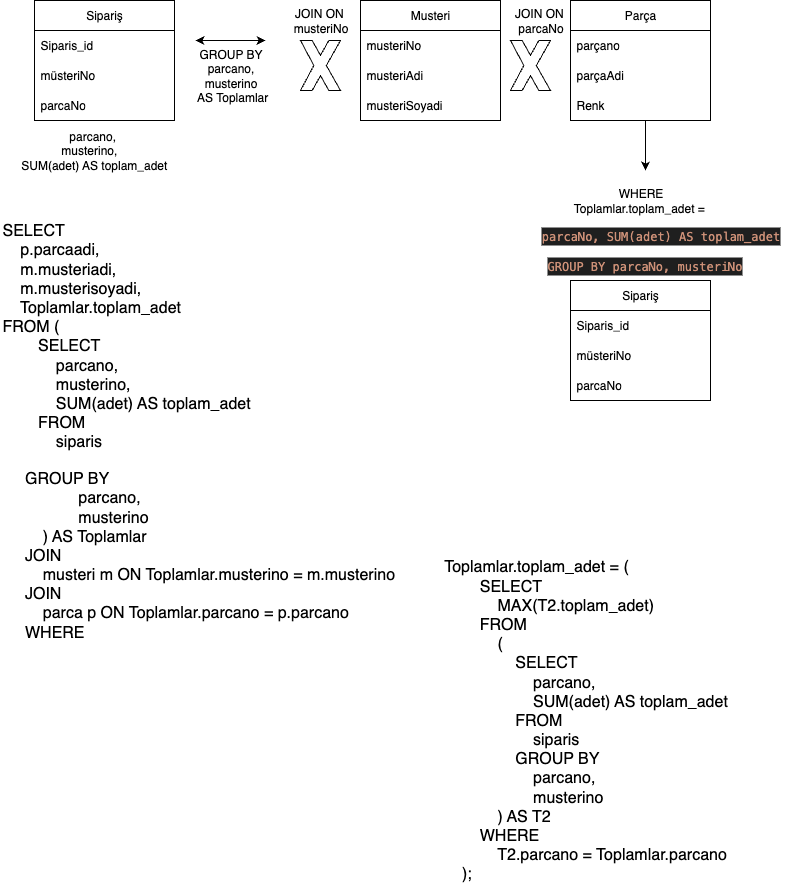

The diagram above was exported from draw.io. Its source (the exported page's mxGraphModel, read from the mxfile embedded in the PNG):
<mxGraphModel dx="920" dy="664" grid="1" gridSize="10" guides="1" tooltips="1" connect="1" arrows="1" fold="1" page="1" pageScale="1" pageWidth="827" pageHeight="1169" background="#ffffff" math="0" shadow="0">
  <root>
    <mxCell id="0" />
    <mxCell id="1" parent="0" />
    <mxCell id="bESRHG_IMF4SzPlpQsA6-12" value="Parça" style="swimlane;fontStyle=0;childLayout=stackLayout;horizontal=1;startSize=30;horizontalStack=0;resizeParent=1;resizeParentMax=0;resizeLast=0;collapsible=1;marginBottom=0;whiteSpace=wrap;html=1;" vertex="1" parent="1">
      <mxGeometry x="580" y="90" width="140" height="120" as="geometry" />
    </mxCell>
    <mxCell id="bESRHG_IMF4SzPlpQsA6-13" value="parçano" style="text;strokeColor=none;fillColor=none;align=left;verticalAlign=middle;spacingLeft=4;spacingRight=4;overflow=hidden;points=[[0,0.5],[1,0.5]];portConstraint=eastwest;rotatable=0;whiteSpace=wrap;html=1;" vertex="1" parent="bESRHG_IMF4SzPlpQsA6-12">
      <mxGeometry y="30" width="140" height="30" as="geometry" />
    </mxCell>
    <mxCell id="bESRHG_IMF4SzPlpQsA6-14" value="parçaAdi&lt;span style=&quot;white-space: pre;&quot;&gt;&#09;&lt;/span&gt;" style="text;strokeColor=none;fillColor=none;align=left;verticalAlign=middle;spacingLeft=4;spacingRight=4;overflow=hidden;points=[[0,0.5],[1,0.5]];portConstraint=eastwest;rotatable=0;whiteSpace=wrap;html=1;" vertex="1" parent="bESRHG_IMF4SzPlpQsA6-12">
      <mxGeometry y="60" width="140" height="30" as="geometry" />
    </mxCell>
    <mxCell id="bESRHG_IMF4SzPlpQsA6-15" value="Renk" style="text;strokeColor=none;fillColor=none;align=left;verticalAlign=middle;spacingLeft=4;spacingRight=4;overflow=hidden;points=[[0,0.5],[1,0.5]];portConstraint=eastwest;rotatable=0;whiteSpace=wrap;html=1;" vertex="1" parent="bESRHG_IMF4SzPlpQsA6-12">
      <mxGeometry y="90" width="140" height="30" as="geometry" />
    </mxCell>
    <mxCell id="bESRHG_IMF4SzPlpQsA6-16" value="Sipariş" style="swimlane;fontStyle=0;childLayout=stackLayout;horizontal=1;startSize=30;horizontalStack=0;resizeParent=1;resizeParentMax=0;resizeLast=0;collapsible=1;marginBottom=0;whiteSpace=wrap;html=1;" vertex="1" parent="1">
      <mxGeometry x="44" y="90" width="140" height="120" as="geometry" />
    </mxCell>
    <mxCell id="bESRHG_IMF4SzPlpQsA6-17" value="Siparis_id" style="text;strokeColor=none;fillColor=none;align=left;verticalAlign=middle;spacingLeft=4;spacingRight=4;overflow=hidden;points=[[0,0.5],[1,0.5]];portConstraint=eastwest;rotatable=0;whiteSpace=wrap;html=1;" vertex="1" parent="bESRHG_IMF4SzPlpQsA6-16">
      <mxGeometry y="30" width="140" height="30" as="geometry" />
    </mxCell>
    <mxCell id="bESRHG_IMF4SzPlpQsA6-18" value="müsteriNo&lt;span style=&quot;white-space: pre;&quot;&gt;&#09;&lt;/span&gt;" style="text;strokeColor=none;fillColor=none;align=left;verticalAlign=middle;spacingLeft=4;spacingRight=4;overflow=hidden;points=[[0,0.5],[1,0.5]];portConstraint=eastwest;rotatable=0;whiteSpace=wrap;html=1;" vertex="1" parent="bESRHG_IMF4SzPlpQsA6-16">
      <mxGeometry y="60" width="140" height="30" as="geometry" />
    </mxCell>
    <mxCell id="bESRHG_IMF4SzPlpQsA6-19" value="parcaNo" style="text;strokeColor=none;fillColor=none;align=left;verticalAlign=middle;spacingLeft=4;spacingRight=4;overflow=hidden;points=[[0,0.5],[1,0.5]];portConstraint=eastwest;rotatable=0;whiteSpace=wrap;html=1;" vertex="1" parent="bESRHG_IMF4SzPlpQsA6-16">
      <mxGeometry y="90" width="140" height="30" as="geometry" />
    </mxCell>
    <mxCell id="bESRHG_IMF4SzPlpQsA6-27" value="" style="endArrow=classic;html=1;rounded=0;" edge="1" parent="1">
      <mxGeometry width="50" height="50" relative="1" as="geometry">
        <mxPoint x="655" y="210" as="sourcePoint" />
        <mxPoint x="655" y="260" as="targetPoint" />
      </mxGeometry>
    </mxCell>
    <mxCell id="bESRHG_IMF4SzPlpQsA6-28" value="&lt;span class=&quot;hljs-keyword&quot;&gt;WHERE&lt;/span&gt;&lt;br&gt;    Toplamlar.toplam_adet &lt;span class=&quot;hljs-operator&quot;&gt;=&lt;/span&gt;&amp;nbsp;" style="text;html=1;align=center;verticalAlign=middle;resizable=0;points=[];autosize=1;strokeColor=none;fillColor=none;" vertex="1" parent="1">
      <mxGeometry x="570" y="270" width="160" height="40" as="geometry" />
    </mxCell>
    <mxCell id="bESRHG_IMF4SzPlpQsA6-29" value="" style="verticalLabelPosition=bottom;verticalAlign=top;html=1;shape=mxgraph.basic.x" vertex="1" parent="1">
      <mxGeometry x="520" y="130" width="40" height="50" as="geometry" />
    </mxCell>
    <mxCell id="bESRHG_IMF4SzPlpQsA6-31" value="" style="endArrow=classic;startArrow=classic;html=1;rounded=0;" edge="1" parent="1">
      <mxGeometry width="50" height="50" relative="1" as="geometry">
        <mxPoint x="205" y="130" as="sourcePoint" />
        <mxPoint x="275" y="130" as="targetPoint" />
      </mxGeometry>
    </mxCell>
    <mxCell id="bESRHG_IMF4SzPlpQsA6-32" value="&lt;span class=&quot;hljs-keyword&quot;&gt;GROUP&lt;/span&gt; &lt;span class=&quot;hljs-keyword&quot;&gt;BY&lt;/span&gt;&lt;br&gt;            parcano,&lt;br&gt;            musterino&lt;br&gt;&lt;span class=&quot;hljs-keyword&quot;&gt;&amp;nbsp;AS&lt;/span&gt; Toplamlar" style="text;html=1;align=center;verticalAlign=middle;resizable=0;points=[];autosize=1;strokeColor=none;fillColor=none;" vertex="1" parent="1">
      <mxGeometry x="190" y="130" width="100" height="70" as="geometry" />
    </mxCell>
    <mxCell id="bESRHG_IMF4SzPlpQsA6-42" value="" style="verticalLabelPosition=bottom;verticalAlign=top;html=1;shape=mxgraph.basic.x" vertex="1" parent="1">
      <mxGeometry x="310" y="130" width="40" height="50" as="geometry" />
    </mxCell>
    <mxCell id="bESRHG_IMF4SzPlpQsA6-45" value="JOIN ON&amp;nbsp;&lt;div&gt;musteriNo&lt;/div&gt;" style="text;html=1;align=center;verticalAlign=middle;resizable=0;points=[];autosize=1;strokeColor=none;fillColor=none;" vertex="1" parent="1">
      <mxGeometry x="290" y="90" width="80" height="40" as="geometry" />
    </mxCell>
    <mxCell id="bESRHG_IMF4SzPlpQsA6-51" value="&amp;nbsp;parcano,&lt;br/&gt;            musterino,&amp;nbsp;&lt;div&gt;&amp;nbsp;            &lt;span class=&quot;hljs-built_in&quot;&gt;SUM&lt;/span&gt;(adet) &lt;span class=&quot;hljs-keyword&quot;&gt;AS&lt;/span&gt; toplam_adet&lt;/div&gt;" style="text;html=1;align=center;verticalAlign=middle;resizable=0;points=[];autosize=1;strokeColor=none;fillColor=none;" vertex="1" parent="1">
      <mxGeometry x="10" y="210" width="180" height="60" as="geometry" />
    </mxCell>
    <mxCell id="bESRHG_IMF4SzPlpQsA6-53" value="Musteri" style="swimlane;fontStyle=0;childLayout=stackLayout;horizontal=1;startSize=30;horizontalStack=0;resizeParent=1;resizeParentMax=0;resizeLast=0;collapsible=1;marginBottom=0;whiteSpace=wrap;html=1;" vertex="1" parent="1">
      <mxGeometry x="370" y="90" width="140" height="120" as="geometry" />
    </mxCell>
    <mxCell id="bESRHG_IMF4SzPlpQsA6-54" value="musteriNo" style="text;strokeColor=none;fillColor=none;align=left;verticalAlign=middle;spacingLeft=4;spacingRight=4;overflow=hidden;points=[[0,0.5],[1,0.5]];portConstraint=eastwest;rotatable=0;whiteSpace=wrap;html=1;" vertex="1" parent="bESRHG_IMF4SzPlpQsA6-53">
      <mxGeometry y="30" width="140" height="30" as="geometry" />
    </mxCell>
    <mxCell id="bESRHG_IMF4SzPlpQsA6-55" value="musteriAdi&lt;span style=&quot;white-space: pre;&quot;&gt;&#09;&lt;/span&gt;" style="text;strokeColor=none;fillColor=none;align=left;verticalAlign=middle;spacingLeft=4;spacingRight=4;overflow=hidden;points=[[0,0.5],[1,0.5]];portConstraint=eastwest;rotatable=0;whiteSpace=wrap;html=1;" vertex="1" parent="bESRHG_IMF4SzPlpQsA6-53">
      <mxGeometry y="60" width="140" height="30" as="geometry" />
    </mxCell>
    <mxCell id="bESRHG_IMF4SzPlpQsA6-56" value="musteriSoyadi" style="text;strokeColor=none;fillColor=none;align=left;verticalAlign=middle;spacingLeft=4;spacingRight=4;overflow=hidden;points=[[0,0.5],[1,0.5]];portConstraint=eastwest;rotatable=0;whiteSpace=wrap;html=1;" vertex="1" parent="bESRHG_IMF4SzPlpQsA6-53">
      <mxGeometry y="90" width="140" height="30" as="geometry" />
    </mxCell>
    <mxCell id="bESRHG_IMF4SzPlpQsA6-57" value="JOIN ON&amp;nbsp;&lt;div&gt;parcaNo&lt;/div&gt;" style="text;html=1;align=center;verticalAlign=middle;resizable=0;points=[];autosize=1;strokeColor=none;fillColor=none;" vertex="1" parent="1">
      <mxGeometry x="510" y="90" width="80" height="40" as="geometry" />
    </mxCell>
    <mxCell id="bESRHG_IMF4SzPlpQsA6-58" value="Sipariş" style="swimlane;fontStyle=0;childLayout=stackLayout;horizontal=1;startSize=30;horizontalStack=0;resizeParent=1;resizeParentMax=0;resizeLast=0;collapsible=1;marginBottom=0;whiteSpace=wrap;html=1;" vertex="1" parent="1">
      <mxGeometry x="580" y="370" width="140" height="120" as="geometry" />
    </mxCell>
    <mxCell id="bESRHG_IMF4SzPlpQsA6-59" value="Siparis_id" style="text;strokeColor=none;fillColor=none;align=left;verticalAlign=middle;spacingLeft=4;spacingRight=4;overflow=hidden;points=[[0,0.5],[1,0.5]];portConstraint=eastwest;rotatable=0;whiteSpace=wrap;html=1;" vertex="1" parent="bESRHG_IMF4SzPlpQsA6-58">
      <mxGeometry y="30" width="140" height="30" as="geometry" />
    </mxCell>
    <mxCell id="bESRHG_IMF4SzPlpQsA6-60" value="müsteriNo&lt;span style=&quot;white-space: pre;&quot;&gt;&#09;&lt;/span&gt;" style="text;strokeColor=none;fillColor=none;align=left;verticalAlign=middle;spacingLeft=4;spacingRight=4;overflow=hidden;points=[[0,0.5],[1,0.5]];portConstraint=eastwest;rotatable=0;whiteSpace=wrap;html=1;" vertex="1" parent="bESRHG_IMF4SzPlpQsA6-58">
      <mxGeometry y="60" width="140" height="30" as="geometry" />
    </mxCell>
    <mxCell id="bESRHG_IMF4SzPlpQsA6-61" value="parcaNo" style="text;strokeColor=none;fillColor=none;align=left;verticalAlign=middle;spacingLeft=4;spacingRight=4;overflow=hidden;points=[[0,0.5],[1,0.5]];portConstraint=eastwest;rotatable=0;whiteSpace=wrap;html=1;" vertex="1" parent="bESRHG_IMF4SzPlpQsA6-58">
      <mxGeometry y="90" width="140" height="30" as="geometry" />
    </mxCell>
    <mxCell id="bESRHG_IMF4SzPlpQsA6-62" value="&lt;div style=&quot;color: rgb(204, 204, 204); background-color: rgb(31, 31, 31); font-family: Menlo, Monaco, &amp;quot;Courier New&amp;quot;, monospace; line-height: 18px; white-space-collapse: preserve;&quot;&gt;&lt;span style=&quot;color: #ce9178;&quot;&gt;parcaNo, SUM(adet) AS toplam_adet&lt;/span&gt;&lt;/div&gt;" style="text;html=1;align=center;verticalAlign=middle;resizable=0;points=[];autosize=1;strokeColor=none;fillColor=none;" vertex="1" parent="1">
      <mxGeometry x="540" y="310" width="260" height="30" as="geometry" />
    </mxCell>
    <mxCell id="bESRHG_IMF4SzPlpQsA6-63" value="&lt;div style=&quot;color: #cccccc;background-color: #1f1f1f;font-family: Menlo, Monaco, 'Courier New', monospace;font-weight: normal;font-size: 12px;line-height: 18px;white-space: pre;&quot;&gt;&lt;div&gt;&lt;span style=&quot;color: #ce9178;&quot;&gt;GROUP BY parcaNo, musteriNo&lt;/span&gt;&lt;/div&gt;&lt;/div&gt;" style="text;whiteSpace=wrap;html=1;" vertex="1" parent="1">
      <mxGeometry x="555" y="340" width="230" height="40" as="geometry" />
    </mxCell>
    <mxCell id="bESRHG_IMF4SzPlpQsA6-64" value="&lt;div&gt;SELECT&lt;/div&gt;&lt;div&gt;&amp;nbsp; &amp;nbsp; p.parcaadi,&lt;/div&gt;&lt;div&gt;&amp;nbsp; &amp;nbsp; m.musteriadi,&lt;/div&gt;&lt;div&gt;&amp;nbsp; &amp;nbsp; m.musterisoyadi,&lt;/div&gt;&lt;div&gt;&amp;nbsp; &amp;nbsp; Toplamlar.toplam_adet&lt;/div&gt;&lt;div&gt;FROM&lt;span style=&quot;background-color: transparent; color: light-dark(rgb(0, 0, 0), rgb(255, 255, 255));&quot;&gt;&amp;nbsp;(&lt;/span&gt;&lt;/div&gt;&lt;div&gt;&amp;nbsp; &amp;nbsp; &amp;nbsp; &amp;nbsp; SELECT&lt;/div&gt;&lt;div&gt;&amp;nbsp; &amp;nbsp; &amp;nbsp; &amp;nbsp; &amp;nbsp; &amp;nbsp; parcano,&lt;/div&gt;&lt;div&gt;&amp;nbsp; &amp;nbsp; &amp;nbsp; &amp;nbsp; &amp;nbsp; &amp;nbsp; musterino,&lt;/div&gt;&lt;div&gt;&amp;nbsp; &amp;nbsp; &amp;nbsp; &amp;nbsp; &amp;nbsp; &amp;nbsp; SUM(adet) AS toplam_adet&lt;/div&gt;&lt;div&gt;&amp;nbsp; &amp;nbsp; &amp;nbsp; &amp;nbsp; FROM&lt;/div&gt;&lt;div&gt;&amp;nbsp; &amp;nbsp; &amp;nbsp; &amp;nbsp; &amp;nbsp; &amp;nbsp; siparis&lt;/div&gt;&lt;div&gt;&amp;nbsp; &amp;nbsp; &amp;nbsp; &amp;nbsp;&lt;/div&gt;&lt;div&gt;&amp;nbsp; &amp;nbsp;&amp;nbsp;&lt;/div&gt;" style="text;html=1;align=left;verticalAlign=middle;resizable=0;points=[];autosize=1;strokeColor=none;fillColor=none;fontSize=16;" vertex="1" parent="1">
      <mxGeometry x="10" y="305" width="270" height="280" as="geometry" />
    </mxCell>
    <mxCell id="bESRHG_IMF4SzPlpQsA6-66" value="&lt;div style=&quot;font-size: 16px; text-align: left;&quot;&gt;Toplamlar.toplam_adet = (&lt;/div&gt;&lt;div style=&quot;font-size: 16px; text-align: left;&quot;&gt;&amp;nbsp; &amp;nbsp; &amp;nbsp; &amp;nbsp; SELECT&lt;/div&gt;&lt;div style=&quot;font-size: 16px; text-align: left;&quot;&gt;&amp;nbsp; &amp;nbsp; &amp;nbsp; &amp;nbsp; &amp;nbsp; &amp;nbsp; MAX(T2.toplam_adet)&lt;/div&gt;&lt;div style=&quot;font-size: 16px; text-align: left;&quot;&gt;&amp;nbsp; &amp;nbsp; &amp;nbsp; &amp;nbsp; FROM&lt;/div&gt;&lt;div style=&quot;font-size: 16px; text-align: left;&quot;&gt;&amp;nbsp; &amp;nbsp; &amp;nbsp; &amp;nbsp; &amp;nbsp; &amp;nbsp; (&lt;/div&gt;&lt;div style=&quot;font-size: 16px; text-align: left;&quot;&gt;&amp;nbsp; &amp;nbsp; &amp;nbsp; &amp;nbsp; &amp;nbsp; &amp;nbsp; &amp;nbsp; &amp;nbsp; SELECT&lt;/div&gt;&lt;div style=&quot;font-size: 16px; text-align: left;&quot;&gt;&amp;nbsp; &amp;nbsp; &amp;nbsp; &amp;nbsp; &amp;nbsp; &amp;nbsp; &amp;nbsp; &amp;nbsp; &amp;nbsp; &amp;nbsp; parcano,&lt;/div&gt;&lt;div style=&quot;font-size: 16px; text-align: left;&quot;&gt;&amp;nbsp; &amp;nbsp; &amp;nbsp; &amp;nbsp; &amp;nbsp; &amp;nbsp; &amp;nbsp; &amp;nbsp; &amp;nbsp; &amp;nbsp; SUM(adet) AS toplam_adet&lt;/div&gt;&lt;div style=&quot;font-size: 16px; text-align: left;&quot;&gt;&amp;nbsp; &amp;nbsp; &amp;nbsp; &amp;nbsp; &amp;nbsp; &amp;nbsp; &amp;nbsp; &amp;nbsp; FROM&lt;/div&gt;&lt;div style=&quot;font-size: 16px; text-align: left;&quot;&gt;&amp;nbsp; &amp;nbsp; &amp;nbsp; &amp;nbsp; &amp;nbsp; &amp;nbsp; &amp;nbsp; &amp;nbsp; &amp;nbsp; &amp;nbsp; siparis&lt;/div&gt;&lt;div style=&quot;font-size: 16px; text-align: left;&quot;&gt;&amp;nbsp; &amp;nbsp; &amp;nbsp; &amp;nbsp; &amp;nbsp; &amp;nbsp; &amp;nbsp; &amp;nbsp; GROUP BY&lt;/div&gt;&lt;div style=&quot;font-size: 16px; text-align: left;&quot;&gt;&amp;nbsp; &amp;nbsp; &amp;nbsp; &amp;nbsp; &amp;nbsp; &amp;nbsp; &amp;nbsp; &amp;nbsp; &amp;nbsp; &amp;nbsp; parcano,&lt;/div&gt;&lt;div style=&quot;font-size: 16px; text-align: left;&quot;&gt;&amp;nbsp; &amp;nbsp; &amp;nbsp; &amp;nbsp; &amp;nbsp; &amp;nbsp; &amp;nbsp; &amp;nbsp; &amp;nbsp; &amp;nbsp; musterino&lt;/div&gt;&lt;div style=&quot;font-size: 16px; text-align: left;&quot;&gt;&amp;nbsp; &amp;nbsp; &amp;nbsp; &amp;nbsp; &amp;nbsp; &amp;nbsp; ) AS T2&lt;/div&gt;&lt;div style=&quot;font-size: 16px; text-align: left;&quot;&gt;&amp;nbsp; &amp;nbsp; &amp;nbsp; &amp;nbsp; WHERE&lt;/div&gt;&lt;div style=&quot;font-size: 16px; text-align: left;&quot;&gt;&amp;nbsp; &amp;nbsp; &amp;nbsp; &amp;nbsp; &amp;nbsp; &amp;nbsp; T2.parcano = Toplamlar.parcano&lt;/div&gt;&lt;div style=&quot;font-size: 16px; text-align: left;&quot;&gt;&amp;nbsp; &amp;nbsp; );&lt;/div&gt;" style="text;html=1;align=center;verticalAlign=middle;resizable=0;points=[];autosize=1;strokeColor=none;fillColor=none;" vertex="1" parent="1">
      <mxGeometry x="440" y="640" width="310" height="340" as="geometry" />
    </mxCell>
    <mxCell id="bESRHG_IMF4SzPlpQsA6-67" value="&lt;div style=&quot;font-size: 16px; text-align: left;&quot;&gt;&amp;nbsp;&lt;br&gt;&lt;/div&gt;" style="text;html=1;align=center;verticalAlign=middle;resizable=0;points=[];autosize=1;strokeColor=none;fillColor=none;" vertex="1" parent="1">
      <mxGeometry x="245" y="688" width="30" height="30" as="geometry" />
    </mxCell>
    <mxCell id="bESRHG_IMF4SzPlpQsA6-68" value="&lt;div style=&quot;font-size: 16px; text-align: left;&quot;&gt;GROUP BY&lt;/div&gt;&lt;div style=&quot;font-size: 16px; text-align: left;&quot;&gt;&amp;nbsp; &amp;nbsp; &amp;nbsp; &amp;nbsp; &amp;nbsp; &amp;nbsp; parcano,&lt;/div&gt;&lt;div style=&quot;font-size: 16px; text-align: left;&quot;&gt;&amp;nbsp; &amp;nbsp; &amp;nbsp; &amp;nbsp; &amp;nbsp; &amp;nbsp; musterino&lt;/div&gt;&lt;div style=&quot;font-size: 16px; text-align: left;&quot;&gt;&amp;nbsp; &amp;nbsp; ) AS Toplamlar&lt;/div&gt;&lt;div style=&quot;font-size: 16px; text-align: left;&quot;&gt;JOIN&lt;/div&gt;&lt;div style=&quot;font-size: 16px; text-align: left;&quot;&gt;&amp;nbsp; &amp;nbsp; musteri m ON Toplamlar.musterino = m.musterino&lt;/div&gt;&lt;div style=&quot;font-size: 16px; text-align: left;&quot;&gt;JOIN&lt;/div&gt;&lt;div style=&quot;font-size: 16px; text-align: left;&quot;&gt;&amp;nbsp; &amp;nbsp; parca p ON Toplamlar.parcano = p.parcano&lt;/div&gt;&lt;div style=&quot;font-size: 16px; text-align: left;&quot;&gt;WHERE&lt;/div&gt;" style="text;html=1;align=center;verticalAlign=middle;resizable=0;points=[];autosize=1;strokeColor=none;fillColor=none;" vertex="1" parent="1">
      <mxGeometry x="24" y="550" width="390" height="190" as="geometry" />
    </mxCell>
  </root>
</mxGraphModel>